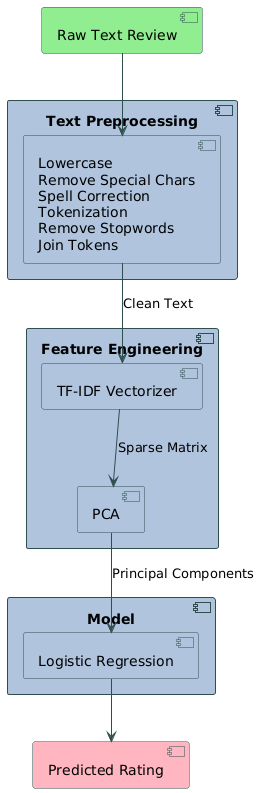

The diagram above was rendered by PlantUML. Its source (embedded in the PNG):
@startuml
skinparam backgroundColor white
skinparam component {
    BackgroundColor LightSteelBlue
    BorderColor DarkSlateGray
    ArrowColor DarkSlateGray
}

[Raw Text Review] as input #LightGreen
[Predicted Rating] as output #LightPink

component "Text Preprocessing" {
    [Lowercase\nRemove Special Chars\nSpell Correction\nTokenization\nRemove Stopwords\nJoin Tokens] as preproc
}

component "Feature Engineering" {
    [TF-IDF Vectorizer] as tfidf
    [PCA] as pca
}

component "Model" {
    [Logistic Regression] as lr
}

input -down-> preproc
preproc -down-> tfidf : "Clean Text"
tfidf -down-> pca : "Sparse Matrix"
pca -down-> lr : "Principal Components"
lr -down-> output
@enduml